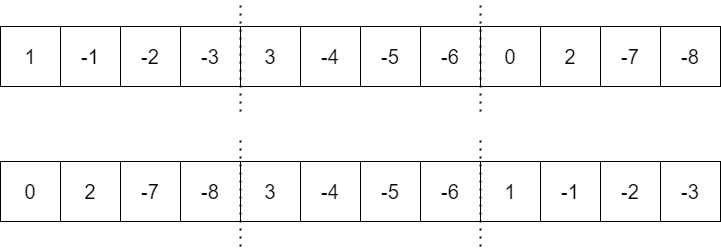

The diagram above was exported from draw.io. Its source (the exported page's mxGraphModel, read from the mxfile embedded in the PNG):
<mxGraphModel dx="1434" dy="745" grid="1" gridSize="10" guides="1" tooltips="1" connect="1" arrows="1" fold="1" page="1" pageScale="1" pageWidth="850" pageHeight="1100" math="0" shadow="0">
  <root>
    <mxCell id="0" />
    <mxCell id="1" parent="0" />
    <mxCell id="dWCysS7ZinR7pmjZEHb_-1" value="&lt;font style=&quot;font-size: 20px;&quot;&gt;1&lt;/font&gt;" style="rounded=0;whiteSpace=wrap;html=1;fontSize=20;" vertex="1" parent="1">
      <mxGeometry x="50" y="150" width="60" height="60" as="geometry" />
    </mxCell>
    <mxCell id="dWCysS7ZinR7pmjZEHb_-2" value="-1" style="rounded=0;whiteSpace=wrap;html=1;fontSize=20;" vertex="1" parent="1">
      <mxGeometry x="110" y="150" width="60" height="60" as="geometry" />
    </mxCell>
    <mxCell id="dWCysS7ZinR7pmjZEHb_-3" value="-2" style="rounded=0;whiteSpace=wrap;html=1;fontSize=20;" vertex="1" parent="1">
      <mxGeometry x="170" y="150" width="60" height="60" as="geometry" />
    </mxCell>
    <mxCell id="dWCysS7ZinR7pmjZEHb_-4" value="-3" style="rounded=0;whiteSpace=wrap;html=1;fontSize=20;" vertex="1" parent="1">
      <mxGeometry x="230" y="150" width="60" height="60" as="geometry" />
    </mxCell>
    <mxCell id="dWCysS7ZinR7pmjZEHb_-5" value="3" style="rounded=0;whiteSpace=wrap;html=1;fontSize=20;" vertex="1" parent="1">
      <mxGeometry x="290" y="150" width="60" height="60" as="geometry" />
    </mxCell>
    <mxCell id="dWCysS7ZinR7pmjZEHb_-6" value="-4" style="rounded=0;whiteSpace=wrap;html=1;fontSize=20;" vertex="1" parent="1">
      <mxGeometry x="350" y="150" width="60" height="60" as="geometry" />
    </mxCell>
    <mxCell id="dWCysS7ZinR7pmjZEHb_-7" value="-5" style="rounded=0;whiteSpace=wrap;html=1;fontSize=20;" vertex="1" parent="1">
      <mxGeometry x="410" y="150" width="60" height="60" as="geometry" />
    </mxCell>
    <mxCell id="dWCysS7ZinR7pmjZEHb_-8" value="-6" style="rounded=0;whiteSpace=wrap;html=1;fontSize=20;" vertex="1" parent="1">
      <mxGeometry x="470" y="150" width="60" height="60" as="geometry" />
    </mxCell>
    <mxCell id="dWCysS7ZinR7pmjZEHb_-9" value="0" style="rounded=0;whiteSpace=wrap;html=1;fontSize=20;" vertex="1" parent="1">
      <mxGeometry x="530" y="150" width="60" height="60" as="geometry" />
    </mxCell>
    <mxCell id="dWCysS7ZinR7pmjZEHb_-10" value="2" style="rounded=0;whiteSpace=wrap;html=1;fontSize=20;" vertex="1" parent="1">
      <mxGeometry x="590" y="150" width="60" height="60" as="geometry" />
    </mxCell>
    <mxCell id="dWCysS7ZinR7pmjZEHb_-11" value="-7" style="rounded=0;whiteSpace=wrap;html=1;fontSize=20;" vertex="1" parent="1">
      <mxGeometry x="650" y="150" width="60" height="60" as="geometry" />
    </mxCell>
    <mxCell id="dWCysS7ZinR7pmjZEHb_-12" value="-8" style="rounded=0;whiteSpace=wrap;html=1;fontSize=20;" vertex="1" parent="1">
      <mxGeometry x="710" y="150" width="60" height="60" as="geometry" />
    </mxCell>
    <mxCell id="dWCysS7ZinR7pmjZEHb_-25" value="" style="endArrow=none;dashed=1;html=1;dashPattern=1 3;strokeWidth=2;rounded=0;" edge="1" parent="1">
      <mxGeometry width="50" height="50" relative="1" as="geometry">
        <mxPoint x="290" y="235" as="sourcePoint" />
        <mxPoint x="290" y="125" as="targetPoint" />
      </mxGeometry>
    </mxCell>
    <mxCell id="dWCysS7ZinR7pmjZEHb_-27" value="" style="endArrow=none;dashed=1;html=1;dashPattern=1 3;strokeWidth=2;rounded=0;" edge="1" parent="1">
      <mxGeometry width="50" height="50" relative="1" as="geometry">
        <mxPoint x="530" y="235" as="sourcePoint" />
        <mxPoint x="530" y="125" as="targetPoint" />
      </mxGeometry>
    </mxCell>
    <mxCell id="dWCysS7ZinR7pmjZEHb_-28" value="&lt;font style=&quot;font-size: 20px;&quot;&gt;1&lt;/font&gt;" style="rounded=0;whiteSpace=wrap;html=1;fontSize=20;" vertex="1" parent="1">
      <mxGeometry x="530" y="285" width="60" height="60" as="geometry" />
    </mxCell>
    <mxCell id="dWCysS7ZinR7pmjZEHb_-29" value="-1" style="rounded=0;whiteSpace=wrap;html=1;fontSize=20;" vertex="1" parent="1">
      <mxGeometry x="590" y="285" width="60" height="60" as="geometry" />
    </mxCell>
    <mxCell id="dWCysS7ZinR7pmjZEHb_-30" value="-2" style="rounded=0;whiteSpace=wrap;html=1;fontSize=20;" vertex="1" parent="1">
      <mxGeometry x="650" y="285" width="60" height="60" as="geometry" />
    </mxCell>
    <mxCell id="dWCysS7ZinR7pmjZEHb_-31" value="-3" style="rounded=0;whiteSpace=wrap;html=1;fontSize=20;" vertex="1" parent="1">
      <mxGeometry x="710" y="285" width="60" height="60" as="geometry" />
    </mxCell>
    <mxCell id="dWCysS7ZinR7pmjZEHb_-32" value="3" style="rounded=0;whiteSpace=wrap;html=1;fontSize=20;" vertex="1" parent="1">
      <mxGeometry x="290" y="285" width="60" height="60" as="geometry" />
    </mxCell>
    <mxCell id="dWCysS7ZinR7pmjZEHb_-33" value="-4" style="rounded=0;whiteSpace=wrap;html=1;fontSize=20;" vertex="1" parent="1">
      <mxGeometry x="350" y="285" width="60" height="60" as="geometry" />
    </mxCell>
    <mxCell id="dWCysS7ZinR7pmjZEHb_-34" value="-5" style="rounded=0;whiteSpace=wrap;html=1;fontSize=20;" vertex="1" parent="1">
      <mxGeometry x="410" y="285" width="60" height="60" as="geometry" />
    </mxCell>
    <mxCell id="dWCysS7ZinR7pmjZEHb_-35" value="-6" style="rounded=0;whiteSpace=wrap;html=1;fontSize=20;" vertex="1" parent="1">
      <mxGeometry x="470" y="285" width="60" height="60" as="geometry" />
    </mxCell>
    <mxCell id="dWCysS7ZinR7pmjZEHb_-36" value="0" style="rounded=0;whiteSpace=wrap;html=1;fontSize=20;" vertex="1" parent="1">
      <mxGeometry x="50" y="285" width="60" height="60" as="geometry" />
    </mxCell>
    <mxCell id="dWCysS7ZinR7pmjZEHb_-37" value="2" style="rounded=0;whiteSpace=wrap;html=1;fontSize=20;" vertex="1" parent="1">
      <mxGeometry x="110" y="285" width="60" height="60" as="geometry" />
    </mxCell>
    <mxCell id="dWCysS7ZinR7pmjZEHb_-38" value="-7" style="rounded=0;whiteSpace=wrap;html=1;fontSize=20;" vertex="1" parent="1">
      <mxGeometry x="170" y="285" width="60" height="60" as="geometry" />
    </mxCell>
    <mxCell id="dWCysS7ZinR7pmjZEHb_-39" value="-8" style="rounded=0;whiteSpace=wrap;html=1;fontSize=20;" vertex="1" parent="1">
      <mxGeometry x="230" y="285" width="60" height="60" as="geometry" />
    </mxCell>
    <mxCell id="dWCysS7ZinR7pmjZEHb_-40" value="" style="endArrow=none;dashed=1;html=1;dashPattern=1 3;strokeWidth=2;rounded=0;" edge="1" parent="1">
      <mxGeometry width="50" height="50" relative="1" as="geometry">
        <mxPoint x="290" y="370" as="sourcePoint" />
        <mxPoint x="290" y="260" as="targetPoint" />
      </mxGeometry>
    </mxCell>
    <mxCell id="dWCysS7ZinR7pmjZEHb_-41" value="" style="endArrow=none;dashed=1;html=1;dashPattern=1 3;strokeWidth=2;rounded=0;" edge="1" parent="1">
      <mxGeometry width="50" height="50" relative="1" as="geometry">
        <mxPoint x="530" y="370" as="sourcePoint" />
        <mxPoint x="530" y="260" as="targetPoint" />
      </mxGeometry>
    </mxCell>
  </root>
</mxGraphModel>